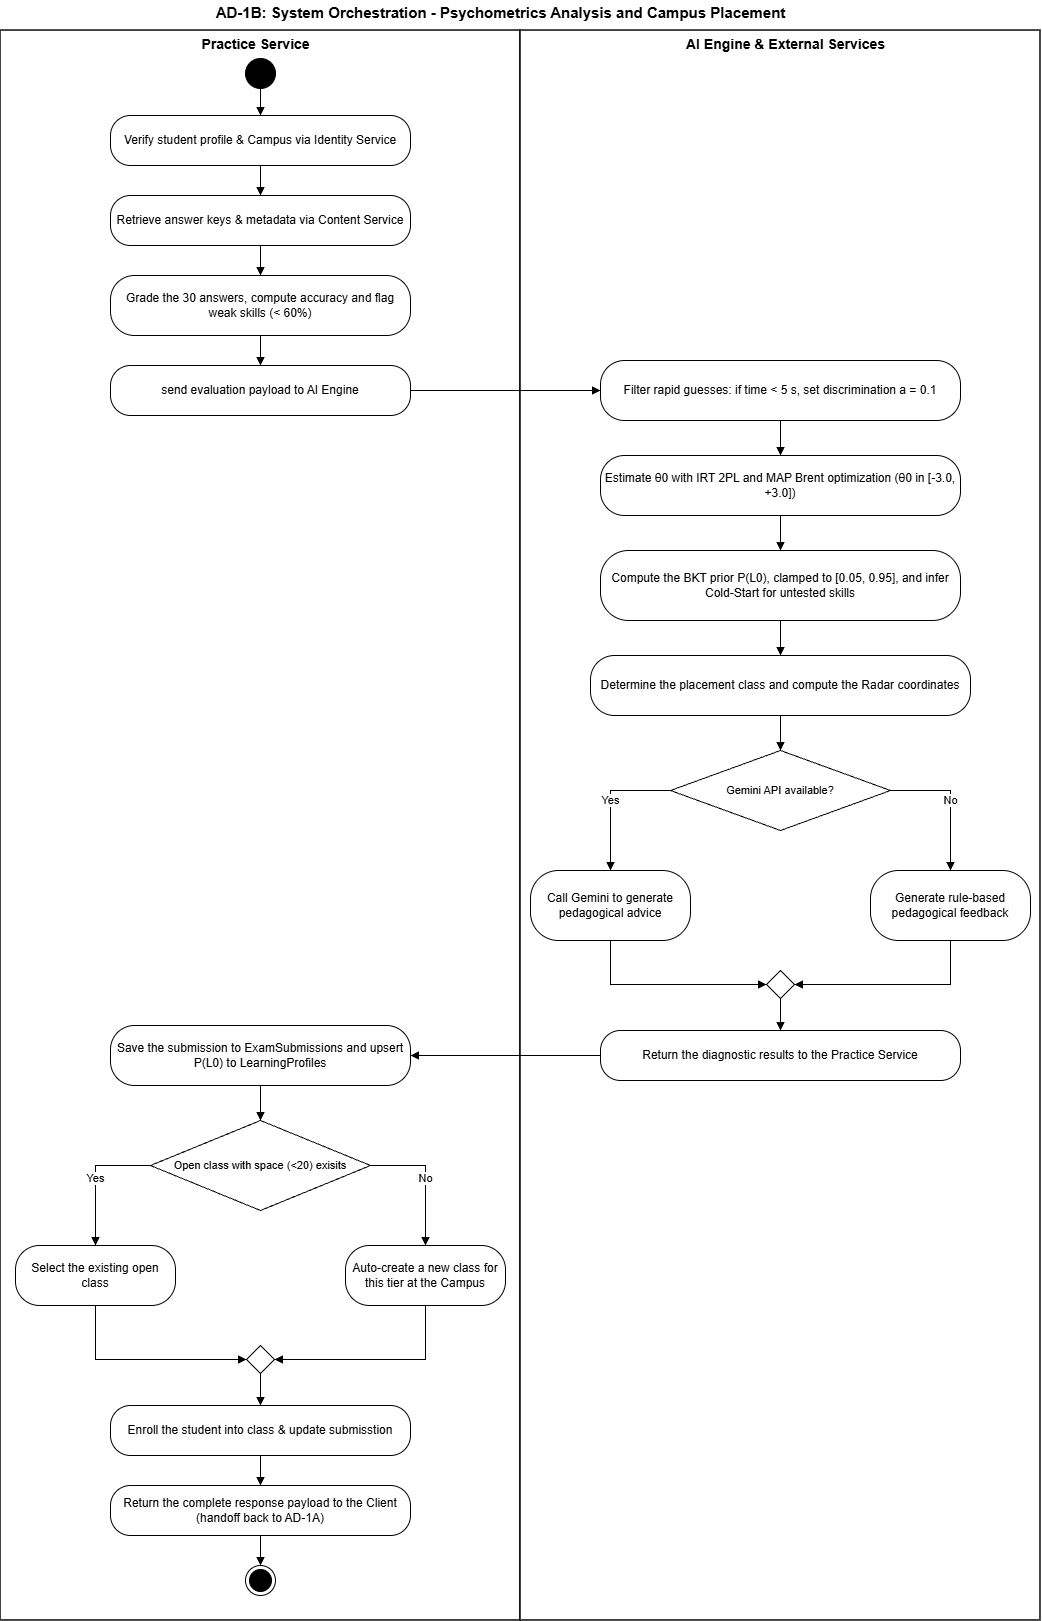

The diagram above was exported from draw.io. Its source (the exported page's mxGraphModel, read from the mxfile embedded in the PNG):
<mxGraphModel dx="1776" dy="969" grid="1" gridSize="10" guides="1" tooltips="1" connect="1" arrows="1" fold="1" page="1" pageScale="1" pageWidth="827" pageHeight="1169" math="0" shadow="0">
  <root>
    <mxCell id="0" />
    <mxCell id="1" parent="0" />
    <mxCell id="2UR8HjmNzTVDVpKMhDOV-1" parent="1" style="text;html=1;align=center;verticalAlign=middle;fontSize=15;fontStyle=1;" value="AD-1B: System Orchestration - Psychometrics Analysis and Campus Placement" vertex="1">
      <mxGeometry height="24" width="1000" x="20" as="geometry" />
    </mxCell>
    <mxCell id="2UR8HjmNzTVDVpKMhDOV-2" parent="1" style="rounded=0;whiteSpace=wrap;html=1;strokeWidth=1.5;align=center;" value="" vertex="1">
      <mxGeometry height="1590" width="520" x="20" y="30" as="geometry" />
    </mxCell>
    <mxCell id="2UR8HjmNzTVDVpKMhDOV-3" parent="1" style="rounded=0;whiteSpace=wrap;html=1;strokeWidth=1.5;align=center;" value="" vertex="1">
      <mxGeometry height="1590" width="520" x="540" y="30" as="geometry" />
    </mxCell>
    <mxCell id="2UR8HjmNzTVDVpKMhDOV-4" parent="1" style="text;html=1;align=center;verticalAlign=middle;spacingLeft=10;fontSize=14;fontStyle=1;" value="Practice Service" vertex="1">
      <mxGeometry height="28" width="500" x="20" y="30" as="geometry" />
    </mxCell>
    <mxCell id="2UR8HjmNzTVDVpKMhDOV-5" parent="1" style="text;html=1;align=center;verticalAlign=middle;spacingLeft=10;fontSize=14;fontStyle=1;" value="AI Engine &amp;amp; External Services" vertex="1">
      <mxGeometry height="28" width="520" x="540" y="30" as="geometry" />
    </mxCell>
    <mxCell id="2UR8HjmNzTVDVpKMhDOV-8" parent="1" style="rounded=1;whiteSpace=wrap;html=1;arcSize=40;fontSize=12;align=center;" value="Verify student profile &amp;amp; Campus via Identity Service" vertex="1">
      <mxGeometry height="50" width="300" x="130" y="115" as="geometry" />
    </mxCell>
    <mxCell id="2UR8HjmNzTVDVpKMhDOV-9" parent="1" style="rounded=1;whiteSpace=wrap;html=1;arcSize=40;fontSize=12;align=center;" value="Retrieve answer keys &amp;amp; metadata via Content Service" vertex="1">
      <mxGeometry height="50" width="300" x="130" y="195" as="geometry" />
    </mxCell>
    <mxCell id="2UR8HjmNzTVDVpKMhDOV-10" parent="1" style="rounded=1;whiteSpace=wrap;html=1;arcSize=40;fontSize=12;align=center;" value="Grade the 30 answers, compute accuracy and flag weak skills (&amp;lt; 60%)" vertex="1">
      <mxGeometry height="60" width="300" x="130" y="275" as="geometry" />
    </mxCell>
    <mxCell id="2UR8HjmNzTVDVpKMhDOV-11" parent="1" style="rounded=1;whiteSpace=wrap;html=1;arcSize=40;fontSize=12;align=center;" value="send evaluation payload to AI Engine" vertex="1">
      <mxGeometry height="50" width="300" x="130" y="365" as="geometry" />
    </mxCell>
    <mxCell id="2UR8HjmNzTVDVpKMhDOV-12" parent="1" style="rounded=1;whiteSpace=wrap;html=1;arcSize=40;fontSize=12;align=center;" value="Filter rapid guesses: if time &amp;lt; 5 s, set discrimination a = 0.1" vertex="1">
      <mxGeometry height="60" width="360" x="620" y="360" as="geometry" />
    </mxCell>
    <mxCell id="2UR8HjmNzTVDVpKMhDOV-13" parent="1" style="rounded=1;whiteSpace=wrap;html=1;arcSize=40;fontSize=12;align=center;" value="Estimate θ0 with IRT 2PL and MAP Brent optimization (θ0 in [-3.0, +3.0])" vertex="1">
      <mxGeometry height="60" width="360" x="620" y="455" as="geometry" />
    </mxCell>
    <mxCell id="2UR8HjmNzTVDVpKMhDOV-14" parent="1" style="rounded=1;whiteSpace=wrap;html=1;arcSize=40;fontSize=12;align=center;" value="Compute the BKT prior P(L0), clamped to [0.05, 0.95], and infer Cold-Start for untested skills" vertex="1">
      <mxGeometry height="70" width="360" x="620" y="550" as="geometry" />
    </mxCell>
    <mxCell id="2UR8HjmNzTVDVpKMhDOV-15" parent="1" style="rounded=1;whiteSpace=wrap;html=1;arcSize=40;fontSize=12;align=center;" value="Determine the placement class and compute the Radar coordinates" vertex="1">
      <mxGeometry height="60" width="380" x="610" y="655" as="geometry" />
    </mxCell>
    <mxCell id="2UR8HjmNzTVDVpKMhDOV-16" parent="1" style="rhombus;whiteSpace=wrap;html=1;fontSize=11;align=center;" value="Gemini API available?" vertex="1">
      <mxGeometry height="80" width="220" x="690" y="750" as="geometry" />
    </mxCell>
    <mxCell id="2UR8HjmNzTVDVpKMhDOV-17" parent="1" style="rounded=1;whiteSpace=wrap;html=1;arcSize=40;fontSize=12;align=center;" value="Call Gemini to generate pedagogical advice" vertex="1">
      <mxGeometry height="70" width="160" x="550" y="870" as="geometry" />
    </mxCell>
    <mxCell id="2UR8HjmNzTVDVpKMhDOV-18" parent="1" style="rounded=1;whiteSpace=wrap;html=1;arcSize=40;fontSize=12;align=center;" value="Generate rule-based pedagogical feedback" vertex="1">
      <mxGeometry height="70" width="160" x="890" y="870" as="geometry" />
    </mxCell>
    <mxCell id="2UR8HjmNzTVDVpKMhDOV-19" parent="1" style="rhombus;html=1;align=center;" value="" vertex="1">
      <mxGeometry height="28" width="28" x="786" y="970" as="geometry" />
    </mxCell>
    <mxCell id="2UR8HjmNzTVDVpKMhDOV-20" parent="1" style="rounded=1;whiteSpace=wrap;html=1;arcSize=40;fontSize=12;align=center;" value="Return the diagnostic results to the Practice Service" vertex="1">
      <mxGeometry height="50" width="360" x="620" y="1030" as="geometry" />
    </mxCell>
    <mxCell id="2UR8HjmNzTVDVpKMhDOV-21" parent="1" style="rounded=1;whiteSpace=wrap;html=1;arcSize=40;fontSize=12;align=center;" value="Save the submission to ExamSubmissions and upsert P(L0) to LearningProfiles" vertex="1">
      <mxGeometry height="60" width="300" x="130" y="1025" as="geometry" />
    </mxCell>
    <mxCell id="2UR8HjmNzTVDVpKMhDOV-22" parent="1" style="rhombus;whiteSpace=wrap;html=1;fontSize=11;align=center;" value="Open class with space (&amp;lt;20) exisits" vertex="1">
      <mxGeometry height="90" width="220" x="170" y="1120" as="geometry" />
    </mxCell>
    <mxCell id="2UR8HjmNzTVDVpKMhDOV-23" parent="1" style="rounded=1;whiteSpace=wrap;html=1;arcSize=40;fontSize=12;align=center;" value="Select the existing open class" vertex="1">
      <mxGeometry height="60" width="160" x="35" y="1245" as="geometry" />
    </mxCell>
    <mxCell id="2UR8HjmNzTVDVpKMhDOV-24" parent="1" style="rounded=1;whiteSpace=wrap;html=1;arcSize=40;fontSize=12;align=center;" value="Auto-create a new class for this tier at the Campus" vertex="1">
      <mxGeometry height="60" width="160" x="365" y="1245" as="geometry" />
    </mxCell>
    <mxCell id="2UR8HjmNzTVDVpKMhDOV-25" parent="1" style="rhombus;html=1;align=center;" value="" vertex="1">
      <mxGeometry height="28" width="28" x="266" y="1345" as="geometry" />
    </mxCell>
    <mxCell id="2UR8HjmNzTVDVpKMhDOV-26" parent="1" style="rounded=1;whiteSpace=wrap;html=1;arcSize=40;fontSize=12;align=center;" value="Enroll the student into class &amp;amp; update submisstion" vertex="1">
      <mxGeometry height="50" width="300" x="130" y="1405" as="geometry" />
    </mxCell>
    <mxCell id="2UR8HjmNzTVDVpKMhDOV-27" parent="1" style="rounded=1;whiteSpace=wrap;html=1;arcSize=40;fontSize=12;align=center;" value="Return the complete response payload to the Client (handoff back to AD-1A)" vertex="1">
      <mxGeometry height="50" width="300" x="130" y="1485" as="geometry" />
    </mxCell>
    <mxCell id="2UR8HjmNzTVDVpKMhDOV-30" edge="1" parent="1" source="2UR8HjmNzTVDVpKMhDOV-53" style="edgeStyle=orthogonalEdgeStyle;rounded=0;html=1;endArrow=block;endFill=1;fontSize=11;labelBackgroundColor=#FFFFFF;align=center;exitX=0.5;exitY=1;exitDx=0;exitDy=0;" target="2UR8HjmNzTVDVpKMhDOV-8" value="">
      <mxGeometry relative="1" x="0.5" as="geometry">
        <mxPoint x="280" y="99.00000000000011" as="sourcePoint" />
      </mxGeometry>
    </mxCell>
    <mxCell id="2UR8HjmNzTVDVpKMhDOV-31" edge="1" parent="1" source="2UR8HjmNzTVDVpKMhDOV-8" style="edgeStyle=orthogonalEdgeStyle;rounded=0;html=1;endArrow=block;endFill=1;fontSize=11;labelBackgroundColor=#FFFFFF;align=center;" target="2UR8HjmNzTVDVpKMhDOV-9" value="">
      <mxGeometry relative="1" as="geometry" />
    </mxCell>
    <mxCell id="2UR8HjmNzTVDVpKMhDOV-32" edge="1" parent="1" source="2UR8HjmNzTVDVpKMhDOV-9" style="edgeStyle=orthogonalEdgeStyle;rounded=0;html=1;endArrow=block;endFill=1;fontSize=11;labelBackgroundColor=#FFFFFF;align=center;" target="2UR8HjmNzTVDVpKMhDOV-10" value="">
      <mxGeometry relative="1" as="geometry" />
    </mxCell>
    <mxCell id="2UR8HjmNzTVDVpKMhDOV-33" edge="1" parent="1" source="2UR8HjmNzTVDVpKMhDOV-10" style="edgeStyle=orthogonalEdgeStyle;rounded=0;html=1;endArrow=block;endFill=1;fontSize=11;labelBackgroundColor=#FFFFFF;align=center;" target="2UR8HjmNzTVDVpKMhDOV-11" value="">
      <mxGeometry relative="1" as="geometry" />
    </mxCell>
    <mxCell id="2UR8HjmNzTVDVpKMhDOV-34" edge="1" parent="1" source="2UR8HjmNzTVDVpKMhDOV-11" style="edgeStyle=orthogonalEdgeStyle;rounded=0;html=1;endArrow=block;endFill=1;fontSize=11;labelBackgroundColor=#FFFFFF;exitX=1;exitY=0.5;exitDx=0;exitDy=0;entryX=0;entryY=0.5;entryDx=0;entryDy=0;align=center;" target="2UR8HjmNzTVDVpKMhDOV-12" value="">
      <mxGeometry relative="1" as="geometry" />
    </mxCell>
    <mxCell id="2UR8HjmNzTVDVpKMhDOV-35" edge="1" parent="1" source="2UR8HjmNzTVDVpKMhDOV-12" style="edgeStyle=orthogonalEdgeStyle;rounded=0;html=1;endArrow=block;endFill=1;fontSize=11;labelBackgroundColor=#FFFFFF;align=center;" target="2UR8HjmNzTVDVpKMhDOV-13" value="">
      <mxGeometry relative="1" as="geometry" />
    </mxCell>
    <mxCell id="2UR8HjmNzTVDVpKMhDOV-36" edge="1" parent="1" source="2UR8HjmNzTVDVpKMhDOV-13" style="edgeStyle=orthogonalEdgeStyle;rounded=0;html=1;endArrow=block;endFill=1;fontSize=11;labelBackgroundColor=#FFFFFF;align=center;" target="2UR8HjmNzTVDVpKMhDOV-14" value="">
      <mxGeometry relative="1" as="geometry" />
    </mxCell>
    <mxCell id="2UR8HjmNzTVDVpKMhDOV-37" edge="1" parent="1" source="2UR8HjmNzTVDVpKMhDOV-14" style="edgeStyle=orthogonalEdgeStyle;rounded=0;html=1;endArrow=block;endFill=1;fontSize=11;labelBackgroundColor=#FFFFFF;align=center;" target="2UR8HjmNzTVDVpKMhDOV-15" value="">
      <mxGeometry relative="1" as="geometry" />
    </mxCell>
    <mxCell id="2UR8HjmNzTVDVpKMhDOV-38" edge="1" parent="1" source="2UR8HjmNzTVDVpKMhDOV-15" style="edgeStyle=orthogonalEdgeStyle;rounded=0;html=1;endArrow=block;endFill=1;fontSize=11;labelBackgroundColor=#FFFFFF;align=center;" target="2UR8HjmNzTVDVpKMhDOV-16" value="">
      <mxGeometry relative="1" as="geometry" />
    </mxCell>
    <mxCell id="2UR8HjmNzTVDVpKMhDOV-39" edge="1" parent="1" source="2UR8HjmNzTVDVpKMhDOV-16" style="edgeStyle=orthogonalEdgeStyle;rounded=0;html=1;endArrow=block;endFill=1;fontSize=11;labelBackgroundColor=#FFFFFF;exitX=0;exitY=0.5;exitDx=0;exitDy=0;entryX=0.5;entryY=0;entryDx=0;entryDy=0;align=center;" target="2UR8HjmNzTVDVpKMhDOV-17" value="Yes">
      <mxGeometry relative="1" as="geometry" />
    </mxCell>
    <mxCell id="2UR8HjmNzTVDVpKMhDOV-40" edge="1" parent="1" source="2UR8HjmNzTVDVpKMhDOV-16" style="edgeStyle=orthogonalEdgeStyle;rounded=0;html=1;endArrow=block;endFill=1;fontSize=11;labelBackgroundColor=#FFFFFF;exitX=1;exitY=0.5;exitDx=0;exitDy=0;entryX=0.5;entryY=0;entryDx=0;entryDy=0;align=center;" target="2UR8HjmNzTVDVpKMhDOV-18" value="No">
      <mxGeometry relative="1" as="geometry" />
    </mxCell>
    <mxCell id="2UR8HjmNzTVDVpKMhDOV-41" edge="1" parent="1" source="2UR8HjmNzTVDVpKMhDOV-17" style="edgeStyle=orthogonalEdgeStyle;rounded=0;html=1;endArrow=block;endFill=1;fontSize=11;labelBackgroundColor=#FFFFFF;exitX=0.5;exitY=1;exitDx=0;exitDy=0;entryX=0;entryY=0.5;entryDx=0;entryDy=0;align=center;" target="2UR8HjmNzTVDVpKMhDOV-19" value="">
      <mxGeometry relative="1" as="geometry" />
    </mxCell>
    <mxCell id="2UR8HjmNzTVDVpKMhDOV-42" edge="1" parent="1" source="2UR8HjmNzTVDVpKMhDOV-18" style="edgeStyle=orthogonalEdgeStyle;rounded=0;html=1;endArrow=block;endFill=1;fontSize=11;labelBackgroundColor=#FFFFFF;exitX=0.5;exitY=1;exitDx=0;exitDy=0;entryX=1;entryY=0.5;entryDx=0;entryDy=0;align=center;" target="2UR8HjmNzTVDVpKMhDOV-19" value="">
      <mxGeometry relative="1" as="geometry" />
    </mxCell>
    <mxCell id="2UR8HjmNzTVDVpKMhDOV-43" edge="1" parent="1" source="2UR8HjmNzTVDVpKMhDOV-19" style="edgeStyle=orthogonalEdgeStyle;rounded=0;html=1;endArrow=block;endFill=1;fontSize=11;labelBackgroundColor=#FFFFFF;exitX=0.5;exitY=1;exitDx=0;exitDy=0;entryX=0.5;entryY=0;entryDx=0;entryDy=0;align=center;" target="2UR8HjmNzTVDVpKMhDOV-20" value="">
      <mxGeometry relative="1" as="geometry" />
    </mxCell>
    <mxCell id="2UR8HjmNzTVDVpKMhDOV-44" edge="1" parent="1" source="2UR8HjmNzTVDVpKMhDOV-20" style="edgeStyle=orthogonalEdgeStyle;rounded=0;html=1;endArrow=block;endFill=1;fontSize=11;labelBackgroundColor=#FFFFFF;exitX=0;exitY=0.5;exitDx=0;exitDy=0;entryX=1;entryY=0.5;entryDx=0;entryDy=0;align=center;" target="2UR8HjmNzTVDVpKMhDOV-21" value="">
      <mxGeometry relative="1" as="geometry" />
    </mxCell>
    <mxCell id="2UR8HjmNzTVDVpKMhDOV-45" edge="1" parent="1" source="2UR8HjmNzTVDVpKMhDOV-21" style="edgeStyle=orthogonalEdgeStyle;rounded=0;html=1;endArrow=block;endFill=1;fontSize=11;labelBackgroundColor=#FFFFFF;exitX=0.5;exitY=1;exitDx=0;exitDy=0;entryX=0.5;entryY=0;entryDx=0;entryDy=0;align=center;" target="2UR8HjmNzTVDVpKMhDOV-22" value="">
      <mxGeometry relative="1" as="geometry" />
    </mxCell>
    <mxCell id="2UR8HjmNzTVDVpKMhDOV-46" edge="1" parent="1" source="2UR8HjmNzTVDVpKMhDOV-22" style="edgeStyle=orthogonalEdgeStyle;rounded=0;html=1;endArrow=block;endFill=1;fontSize=11;labelBackgroundColor=#FFFFFF;exitX=0;exitY=0.5;exitDx=0;exitDy=0;entryX=0.5;entryY=0;entryDx=0;entryDy=0;align=center;" target="2UR8HjmNzTVDVpKMhDOV-23" value="Yes">
      <mxGeometry relative="1" as="geometry" />
    </mxCell>
    <mxCell id="2UR8HjmNzTVDVpKMhDOV-47" edge="1" parent="1" source="2UR8HjmNzTVDVpKMhDOV-22" style="edgeStyle=orthogonalEdgeStyle;rounded=0;html=1;endArrow=block;endFill=1;fontSize=11;labelBackgroundColor=#FFFFFF;exitX=1;exitY=0.5;exitDx=0;exitDy=0;entryX=0.5;entryY=0;entryDx=0;entryDy=0;align=center;" target="2UR8HjmNzTVDVpKMhDOV-24" value="No">
      <mxGeometry relative="1" as="geometry" />
    </mxCell>
    <mxCell id="2UR8HjmNzTVDVpKMhDOV-48" edge="1" parent="1" source="2UR8HjmNzTVDVpKMhDOV-23" style="edgeStyle=orthogonalEdgeStyle;rounded=0;html=1;endArrow=block;endFill=1;fontSize=11;labelBackgroundColor=#FFFFFF;exitX=0.5;exitY=1;exitDx=0;exitDy=0;entryX=0;entryY=0.5;entryDx=0;entryDy=0;align=center;" target="2UR8HjmNzTVDVpKMhDOV-25" value="">
      <mxGeometry relative="1" as="geometry" />
    </mxCell>
    <mxCell id="2UR8HjmNzTVDVpKMhDOV-49" edge="1" parent="1" source="2UR8HjmNzTVDVpKMhDOV-24" style="edgeStyle=orthogonalEdgeStyle;rounded=0;html=1;endArrow=block;endFill=1;fontSize=11;labelBackgroundColor=#FFFFFF;exitX=0.5;exitY=1;exitDx=0;exitDy=0;entryX=1;entryY=0.5;entryDx=0;entryDy=0;align=center;" target="2UR8HjmNzTVDVpKMhDOV-25" value="">
      <mxGeometry relative="1" as="geometry" />
    </mxCell>
    <mxCell id="2UR8HjmNzTVDVpKMhDOV-50" edge="1" parent="1" source="2UR8HjmNzTVDVpKMhDOV-25" style="edgeStyle=orthogonalEdgeStyle;rounded=0;html=1;endArrow=block;endFill=1;fontSize=11;labelBackgroundColor=#FFFFFF;exitX=0.5;exitY=1;exitDx=0;exitDy=0;entryX=0.5;entryY=0;entryDx=0;entryDy=0;align=center;" target="2UR8HjmNzTVDVpKMhDOV-26" value="">
      <mxGeometry relative="1" as="geometry" />
    </mxCell>
    <mxCell id="2UR8HjmNzTVDVpKMhDOV-51" edge="1" parent="1" source="2UR8HjmNzTVDVpKMhDOV-26" style="edgeStyle=orthogonalEdgeStyle;rounded=0;html=1;endArrow=block;endFill=1;fontSize=11;labelBackgroundColor=#FFFFFF;align=center;" target="2UR8HjmNzTVDVpKMhDOV-27" value="">
      <mxGeometry relative="1" as="geometry" />
    </mxCell>
    <mxCell id="2UR8HjmNzTVDVpKMhDOV-52" edge="1" parent="1" source="2UR8HjmNzTVDVpKMhDOV-27" style="edgeStyle=orthogonalEdgeStyle;rounded=0;html=1;endArrow=block;endFill=1;fontSize=11;labelBackgroundColor=#FFFFFF;align=center;" value="">
      <mxGeometry relative="1" as="geometry">
        <mxPoint x="280" y="1565" as="targetPoint" />
      </mxGeometry>
    </mxCell>
    <mxCell id="2UR8HjmNzTVDVpKMhDOV-53" parent="1" style="ellipse;fillColor=strokeColor;html=1;" value="" vertex="1">
      <mxGeometry height="30" width="30" x="265" y="58" as="geometry" />
    </mxCell>
    <mxCell id="2UR8HjmNzTVDVpKMhDOV-54" parent="1" style="ellipse;html=1;shape=endState;fillColor=strokeColor;" value="" vertex="1">
      <mxGeometry height="30" width="30" x="265" y="1565" as="geometry" />
    </mxCell>
  </root>
</mxGraphModel>